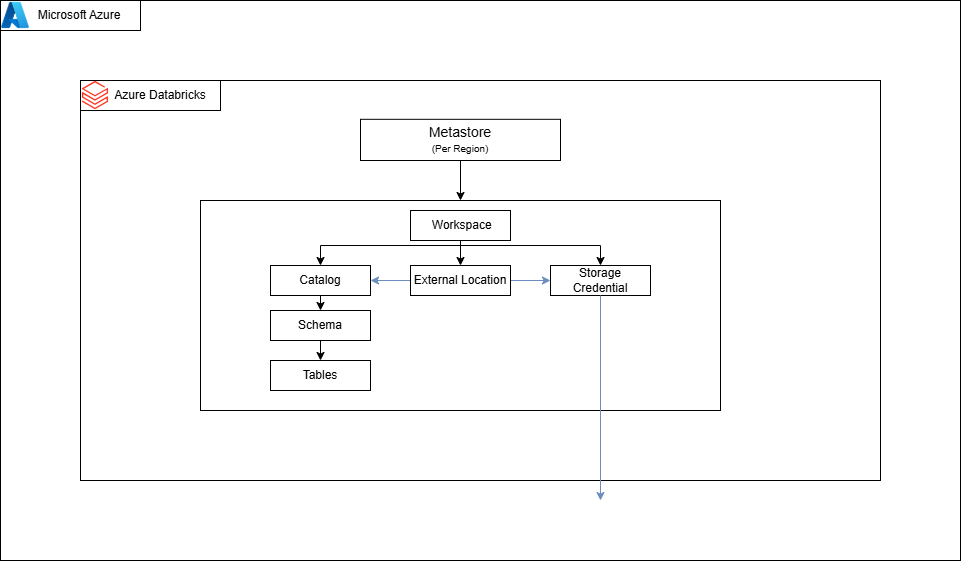

The diagram above was exported from draw.io. Its source (the exported page's mxGraphModel, read from the mxfile embedded in the PNG):
<mxGraphModel dx="1500" dy="883" grid="1" gridSize="10" guides="1" tooltips="1" connect="1" arrows="1" fold="1" page="1" pageScale="1" pageWidth="850" pageHeight="1100" math="0" shadow="0">
  <root>
    <mxCell id="0" />
    <mxCell id="1" parent="0" />
    <mxCell id="5YiBjsedsUv4xY2urNqc-1" value="" style="whiteSpace=wrap;html=1;fillColor=#FFFFFF;" vertex="1" parent="1">
      <mxGeometry y="80" width="960" height="560" as="geometry" />
    </mxCell>
    <mxCell id="5YiBjsedsUv4xY2urNqc-6" value="" style="whiteSpace=wrap;html=1;fillColor=none;" vertex="1" parent="1">
      <mxGeometry y="80" width="140" height="30" as="geometry" />
    </mxCell>
    <mxCell id="5YiBjsedsUv4xY2urNqc-2" value="" style="shape=image;verticalLabelPosition=bottom;labelBackgroundColor=default;verticalAlign=top;aspect=fixed;imageAspect=0;image=data:image/png,(base64 omitted: 12760 chars);movable=0;resizable=0;rotatable=0;deletable=0;editable=0;locked=1;connectable=0;" vertex="1" parent="1">
      <mxGeometry y="80" width="30" height="30" as="geometry" />
    </mxCell>
    <mxCell id="5YiBjsedsUv4xY2urNqc-5" value="&lt;font&gt;Microsoft Azure&lt;/font&gt;" style="text;strokeColor=none;align=center;fillColor=none;html=1;verticalAlign=middle;whiteSpace=wrap;rounded=0;movable=0;resizable=0;rotatable=0;deletable=0;editable=0;locked=1;connectable=0;" vertex="1" parent="1">
      <mxGeometry x="30" y="80" width="97.87" height="30" as="geometry" />
    </mxCell>
    <mxCell id="5YiBjsedsUv4xY2urNqc-8" value="" style="whiteSpace=wrap;html=1;fillColor=none;" vertex="1" parent="1">
      <mxGeometry x="80" y="160" width="800" height="400" as="geometry" />
    </mxCell>
    <mxCell id="5YiBjsedsUv4xY2urNqc-10" value="" style="whiteSpace=wrap;html=1;fillColor=none;movable=1;resizable=1;rotatable=1;deletable=1;editable=1;locked=0;connectable=1;" vertex="1" parent="1">
      <mxGeometry x="80" y="160" width="140" height="30" as="geometry" />
    </mxCell>
    <mxCell id="5YiBjsedsUv4xY2urNqc-7" value="" style="shape=image;verticalLabelPosition=bottom;labelBackgroundColor=default;verticalAlign=top;aspect=fixed;imageAspect=0;image=data:image/svg+xml,(base64 omitted: 608 chars);" vertex="1" parent="1">
      <mxGeometry x="80" y="160" width="30" height="30" as="geometry" />
    </mxCell>
    <mxCell id="5YiBjsedsUv4xY2urNqc-9" value="Azure Databricks" style="text;strokeColor=none;align=center;fillColor=none;html=1;verticalAlign=middle;whiteSpace=wrap;rounded=0;" vertex="1" parent="1">
      <mxGeometry x="100" y="160" width="120" height="30" as="geometry" />
    </mxCell>
    <mxCell id="5YiBjsedsUv4xY2urNqc-12" value="&lt;font style=&quot;font-size: 14px;&quot;&gt;Metastore&lt;br&gt;&lt;/font&gt;&lt;font style=&quot;font-size: 10px;&quot;&gt;(Per Region)&lt;/font&gt;" style="text;strokeColor=none;align=center;fillColor=none;html=1;verticalAlign=middle;whiteSpace=wrap;rounded=0;" vertex="1" parent="1">
      <mxGeometry x="405" y="204.4" width="110" height="30" as="geometry" />
    </mxCell>
    <mxCell id="5YiBjsedsUv4xY2urNqc-23" style="edgeStyle=orthogonalEdgeStyle;rounded=0;orthogonalLoop=1;jettySize=auto;html=1;exitX=0.5;exitY=1;exitDx=0;exitDy=0;entryX=0.5;entryY=0;entryDx=0;entryDy=0;" edge="1" parent="1" source="5YiBjsedsUv4xY2urNqc-11" target="5YiBjsedsUv4xY2urNqc-13">
      <mxGeometry relative="1" as="geometry" />
    </mxCell>
    <mxCell id="5YiBjsedsUv4xY2urNqc-11" value="" style="whiteSpace=wrap;html=1;fillColor=none;" vertex="1" parent="1">
      <mxGeometry x="360" y="198.81" width="200" height="41.19" as="geometry" />
    </mxCell>
    <mxCell id="5YiBjsedsUv4xY2urNqc-13" value="" style="whiteSpace=wrap;html=1;fillColor=none;" vertex="1" parent="1">
      <mxGeometry x="200" y="280" width="520" height="210" as="geometry" />
    </mxCell>
    <mxCell id="5YiBjsedsUv4xY2urNqc-25" style="edgeStyle=orthogonalEdgeStyle;rounded=0;orthogonalLoop=1;jettySize=auto;html=1;exitX=0.5;exitY=1;exitDx=0;exitDy=0;" edge="1" parent="1" source="5YiBjsedsUv4xY2urNqc-14" target="5YiBjsedsUv4xY2urNqc-16">
      <mxGeometry relative="1" as="geometry">
        <Array as="points">
          <mxPoint x="460" y="325" />
          <mxPoint x="320" y="325" />
        </Array>
      </mxGeometry>
    </mxCell>
    <mxCell id="5YiBjsedsUv4xY2urNqc-14" value="" style="whiteSpace=wrap;html=1;fillColor=none;" vertex="1" parent="1">
      <mxGeometry x="410" y="290" width="100" height="30" as="geometry" />
    </mxCell>
    <mxCell id="5YiBjsedsUv4xY2urNqc-26" style="edgeStyle=orthogonalEdgeStyle;rounded=0;orthogonalLoop=1;jettySize=auto;html=1;exitX=0.5;exitY=1;exitDx=0;exitDy=0;entryX=0.5;entryY=0;entryDx=0;entryDy=0;" edge="1" parent="1" source="5YiBjsedsUv4xY2urNqc-15" target="5YiBjsedsUv4xY2urNqc-18">
      <mxGeometry relative="1" as="geometry">
        <Array as="points">
          <mxPoint x="460" y="325" />
          <mxPoint x="600" y="325" />
        </Array>
      </mxGeometry>
    </mxCell>
    <mxCell id="5YiBjsedsUv4xY2urNqc-27" style="edgeStyle=orthogonalEdgeStyle;rounded=0;orthogonalLoop=1;jettySize=auto;html=1;exitX=0.5;exitY=1;exitDx=0;exitDy=0;entryX=0.5;entryY=0;entryDx=0;entryDy=0;" edge="1" parent="1" source="5YiBjsedsUv4xY2urNqc-15" target="5YiBjsedsUv4xY2urNqc-17">
      <mxGeometry relative="1" as="geometry" />
    </mxCell>
    <mxCell id="5YiBjsedsUv4xY2urNqc-15" value="&amp;nbsp;Workspace" style="text;strokeColor=none;align=center;fillColor=none;html=1;verticalAlign=middle;whiteSpace=wrap;rounded=0;" vertex="1" parent="1">
      <mxGeometry x="430" y="290" width="60" height="30" as="geometry" />
    </mxCell>
    <mxCell id="5YiBjsedsUv4xY2urNqc-30" style="edgeStyle=orthogonalEdgeStyle;rounded=0;orthogonalLoop=1;jettySize=auto;html=1;exitX=0.5;exitY=1;exitDx=0;exitDy=0;entryX=0.5;entryY=0;entryDx=0;entryDy=0;" edge="1" parent="1" source="5YiBjsedsUv4xY2urNqc-16" target="5YiBjsedsUv4xY2urNqc-19">
      <mxGeometry relative="1" as="geometry" />
    </mxCell>
    <mxCell id="5YiBjsedsUv4xY2urNqc-16" value="Catalog" style="whiteSpace=wrap;html=1;fillColor=none;" vertex="1" parent="1">
      <mxGeometry x="270" y="345" width="100" height="30" as="geometry" />
    </mxCell>
    <mxCell id="5YiBjsedsUv4xY2urNqc-33" style="edgeStyle=orthogonalEdgeStyle;rounded=0;orthogonalLoop=1;jettySize=auto;html=1;exitX=1;exitY=0.5;exitDx=0;exitDy=0;entryX=0;entryY=0.5;entryDx=0;entryDy=0;fillColor=#dae8fc;strokeColor=#6c8ebf;" edge="1" parent="1" source="5YiBjsedsUv4xY2urNqc-17" target="5YiBjsedsUv4xY2urNqc-18">
      <mxGeometry relative="1" as="geometry" />
    </mxCell>
    <mxCell id="5YiBjsedsUv4xY2urNqc-36" style="edgeStyle=orthogonalEdgeStyle;rounded=0;orthogonalLoop=1;jettySize=auto;html=1;exitX=0;exitY=0.5;exitDx=0;exitDy=0;entryX=1;entryY=0.5;entryDx=0;entryDy=0;fillColor=#dae8fc;strokeColor=#6c8ebf;" edge="1" parent="1" source="5YiBjsedsUv4xY2urNqc-17" target="5YiBjsedsUv4xY2urNqc-16">
      <mxGeometry relative="1" as="geometry" />
    </mxCell>
    <mxCell id="5YiBjsedsUv4xY2urNqc-17" value="External Location" style="whiteSpace=wrap;html=1;fillColor=none;" vertex="1" parent="1">
      <mxGeometry x="410" y="345" width="100" height="30" as="geometry" />
    </mxCell>
    <mxCell id="5YiBjsedsUv4xY2urNqc-18" value="Storage Credential" style="whiteSpace=wrap;html=1;fillColor=none;" vertex="1" parent="1">
      <mxGeometry x="550" y="345" width="100" height="30" as="geometry" />
    </mxCell>
    <mxCell id="5YiBjsedsUv4xY2urNqc-31" style="edgeStyle=orthogonalEdgeStyle;rounded=0;orthogonalLoop=1;jettySize=auto;html=1;exitX=0.5;exitY=1;exitDx=0;exitDy=0;entryX=0.5;entryY=0;entryDx=0;entryDy=0;" edge="1" parent="1" source="5YiBjsedsUv4xY2urNqc-19" target="5YiBjsedsUv4xY2urNqc-20">
      <mxGeometry relative="1" as="geometry" />
    </mxCell>
    <mxCell id="5YiBjsedsUv4xY2urNqc-19" value="Schema" style="whiteSpace=wrap;html=1;fillColor=none;" vertex="1" parent="1">
      <mxGeometry x="270" y="390" width="100" height="30" as="geometry" />
    </mxCell>
    <mxCell id="5YiBjsedsUv4xY2urNqc-20" value="Tables" style="whiteSpace=wrap;html=1;fillColor=none;" vertex="1" parent="1">
      <mxGeometry x="270" y="440" width="100" height="30" as="geometry" />
    </mxCell>
    <mxCell id="5YiBjsedsUv4xY2urNqc-45" style="edgeStyle=orthogonalEdgeStyle;rounded=0;orthogonalLoop=1;jettySize=auto;html=1;exitX=0.5;exitY=1;exitDx=0;exitDy=0;entryX=0.5;entryY=0;entryDx=0;entryDy=0;fillColor=#dae8fc;strokeColor=#6c8ebf;" edge="1" parent="1" source="5YiBjsedsUv4xY2urNqc-18">
      <mxGeometry relative="1" as="geometry">
        <mxPoint x="600" y="580" as="targetPoint" />
      </mxGeometry>
    </mxCell>
  </root>
</mxGraphModel>